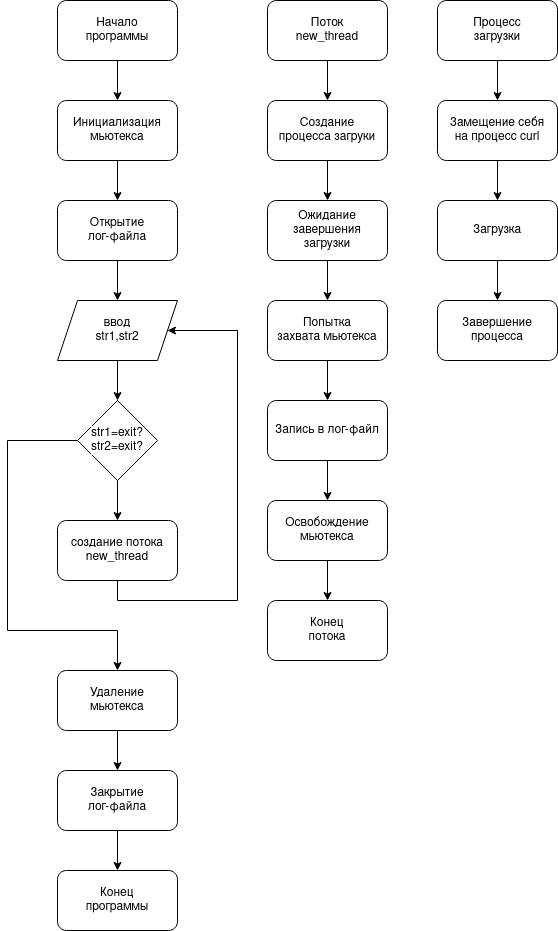

The diagram above was exported from draw.io. Its source (the exported page's mxGraphModel, read from the mxfile embedded in the PNG):
<mxGraphModel dx="1382" dy="786" grid="1" gridSize="10" guides="1" tooltips="1" connect="1" arrows="1" fold="1" page="1" pageScale="1" pageWidth="827" pageHeight="1169" math="0" shadow="0">
  <root>
    <mxCell id="0" />
    <mxCell id="1" parent="0" />
    <mxCell id="eg7t04AxRmVA-VP4p5Xp-3" style="edgeStyle=orthogonalEdgeStyle;rounded=0;orthogonalLoop=1;jettySize=auto;html=1;exitX=0.5;exitY=1;exitDx=0;exitDy=0;fontColor=default;strokeColor=default;labelBackgroundColor=default;" edge="1" parent="1" source="eg7t04AxRmVA-VP4p5Xp-1" target="eg7t04AxRmVA-VP4p5Xp-2">
      <mxGeometry relative="1" as="geometry" />
    </mxCell>
    <mxCell id="eg7t04AxRmVA-VP4p5Xp-1" value="&lt;div&gt;Начало &lt;br&gt;&lt;/div&gt;&lt;div&gt;программы&lt;/div&gt;" style="rounded=1;whiteSpace=wrap;html=1;fillColor=default;strokeColor=default;fontColor=default;labelBackgroundColor=default;" vertex="1" parent="1">
      <mxGeometry x="320" y="150" width="120" height="60" as="geometry" />
    </mxCell>
    <mxCell id="eg7t04AxRmVA-VP4p5Xp-5" style="edgeStyle=orthogonalEdgeStyle;rounded=0;orthogonalLoop=1;jettySize=auto;html=1;exitX=0.5;exitY=1;exitDx=0;exitDy=0;entryX=0.5;entryY=0;entryDx=0;entryDy=0;fontColor=default;strokeColor=default;labelBackgroundColor=default;" edge="1" parent="1" source="eg7t04AxRmVA-VP4p5Xp-2" target="eg7t04AxRmVA-VP4p5Xp-4">
      <mxGeometry relative="1" as="geometry" />
    </mxCell>
    <mxCell id="eg7t04AxRmVA-VP4p5Xp-2" value="&lt;div&gt;Инициализация &lt;br&gt;&lt;/div&gt;&lt;div&gt;мьютекса&lt;br&gt;&lt;/div&gt;" style="rounded=1;whiteSpace=wrap;html=1;fillColor=default;strokeColor=default;fontColor=default;labelBackgroundColor=default;" vertex="1" parent="1">
      <mxGeometry x="320" y="250" width="120" height="60" as="geometry" />
    </mxCell>
    <mxCell id="eg7t04AxRmVA-VP4p5Xp-12" style="edgeStyle=orthogonalEdgeStyle;rounded=0;orthogonalLoop=1;jettySize=auto;html=1;exitX=0.5;exitY=1;exitDx=0;exitDy=0;labelBackgroundColor=default;fontColor=default;strokeColor=default;" edge="1" parent="1" source="eg7t04AxRmVA-VP4p5Xp-4">
      <mxGeometry relative="1" as="geometry">
        <mxPoint x="380" y="450" as="targetPoint" />
      </mxGeometry>
    </mxCell>
    <mxCell id="eg7t04AxRmVA-VP4p5Xp-4" value="&lt;div&gt;Открытие&lt;/div&gt;&lt;div&gt;лог-файла&lt;br&gt;&lt;/div&gt;" style="rounded=1;whiteSpace=wrap;html=1;fontColor=default;strokeColor=default;fillColor=default;labelBackgroundColor=default;" vertex="1" parent="1">
      <mxGeometry x="320" y="350" width="120" height="60" as="geometry" />
    </mxCell>
    <mxCell id="eg7t04AxRmVA-VP4p5Xp-15" style="edgeStyle=orthogonalEdgeStyle;rounded=0;orthogonalLoop=1;jettySize=auto;html=1;exitX=0.5;exitY=1;exitDx=0;exitDy=0;labelBackgroundColor=default;fontColor=default;strokeColor=default;" edge="1" parent="1" source="eg7t04AxRmVA-VP4p5Xp-13" target="eg7t04AxRmVA-VP4p5Xp-14">
      <mxGeometry relative="1" as="geometry" />
    </mxCell>
    <mxCell id="eg7t04AxRmVA-VP4p5Xp-13" value="&lt;div&gt;ввод&lt;/div&gt;&lt;div&gt;str1,str2&lt;br&gt;&lt;/div&gt;" style="shape=parallelogram;perimeter=parallelogramPerimeter;whiteSpace=wrap;html=1;fixedSize=1;labelBackgroundColor=default;fontColor=default;strokeColor=default;fillColor=default;" vertex="1" parent="1">
      <mxGeometry x="320" y="450" width="120" height="60" as="geometry" />
    </mxCell>
    <mxCell id="eg7t04AxRmVA-VP4p5Xp-17" style="edgeStyle=orthogonalEdgeStyle;rounded=0;orthogonalLoop=1;jettySize=auto;html=1;exitX=0;exitY=0.5;exitDx=0;exitDy=0;labelBackgroundColor=default;fontColor=default;strokeColor=default;entryX=0.5;entryY=0;entryDx=0;entryDy=0;" edge="1" parent="1" source="eg7t04AxRmVA-VP4p5Xp-14" target="eg7t04AxRmVA-VP4p5Xp-18">
      <mxGeometry relative="1" as="geometry">
        <mxPoint x="260" y="880" as="targetPoint" />
        <Array as="points">
          <mxPoint x="270" y="590" />
          <mxPoint x="270" y="780" />
          <mxPoint x="380" y="780" />
        </Array>
      </mxGeometry>
    </mxCell>
    <mxCell id="eg7t04AxRmVA-VP4p5Xp-20" style="edgeStyle=orthogonalEdgeStyle;rounded=0;orthogonalLoop=1;jettySize=auto;html=1;exitX=0.5;exitY=1;exitDx=0;exitDy=0;labelBackgroundColor=default;fontColor=default;strokeColor=default;" edge="1" parent="1" source="eg7t04AxRmVA-VP4p5Xp-14" target="eg7t04AxRmVA-VP4p5Xp-19">
      <mxGeometry relative="1" as="geometry" />
    </mxCell>
    <mxCell id="eg7t04AxRmVA-VP4p5Xp-14" value="&lt;div&gt;str1=exit?&lt;/div&gt;&lt;div&gt;str2=exit?&lt;br&gt;&lt;/div&gt;" style="rhombus;whiteSpace=wrap;html=1;labelBackgroundColor=default;fontColor=default;strokeColor=default;fillColor=default;" vertex="1" parent="1">
      <mxGeometry x="340" y="550" width="80" height="80" as="geometry" />
    </mxCell>
    <mxCell id="eg7t04AxRmVA-VP4p5Xp-25" style="edgeStyle=orthogonalEdgeStyle;rounded=0;orthogonalLoop=1;jettySize=auto;html=1;exitX=0.5;exitY=1;exitDx=0;exitDy=0;entryX=0.5;entryY=0;entryDx=0;entryDy=0;labelBackgroundColor=default;fontColor=default;strokeColor=default;" edge="1" parent="1" source="eg7t04AxRmVA-VP4p5Xp-18" target="eg7t04AxRmVA-VP4p5Xp-24">
      <mxGeometry relative="1" as="geometry" />
    </mxCell>
    <mxCell id="eg7t04AxRmVA-VP4p5Xp-18" value="&lt;div&gt;Удаление &lt;br&gt;&lt;/div&gt;&lt;div&gt;мьютекса&lt;br&gt;&lt;/div&gt;" style="rounded=1;whiteSpace=wrap;html=1;fillColor=default;strokeColor=default;fontColor=default;labelBackgroundColor=default;" vertex="1" parent="1">
      <mxGeometry x="320" y="820" width="120" height="60" as="geometry" />
    </mxCell>
    <mxCell id="eg7t04AxRmVA-VP4p5Xp-21" style="edgeStyle=orthogonalEdgeStyle;rounded=0;orthogonalLoop=1;jettySize=auto;html=1;exitX=0.5;exitY=1;exitDx=0;exitDy=0;labelBackgroundColor=default;fontColor=default;strokeColor=default;entryX=1;entryY=0.5;entryDx=0;entryDy=0;" edge="1" parent="1" source="eg7t04AxRmVA-VP4p5Xp-19" target="eg7t04AxRmVA-VP4p5Xp-13">
      <mxGeometry relative="1" as="geometry">
        <mxPoint x="480" y="480" as="targetPoint" />
        <Array as="points">
          <mxPoint x="380" y="750" />
          <mxPoint x="500" y="750" />
          <mxPoint x="500" y="480" />
        </Array>
      </mxGeometry>
    </mxCell>
    <mxCell id="eg7t04AxRmVA-VP4p5Xp-19" value="&lt;div&gt;создание потока &lt;br&gt;&lt;/div&gt;&lt;div&gt;new_thread&lt;br&gt;&lt;/div&gt;" style="rounded=1;whiteSpace=wrap;html=1;fontColor=default;strokeColor=default;fillColor=default;labelBackgroundColor=default;" vertex="1" parent="1">
      <mxGeometry x="320" y="670" width="120" height="60" as="geometry" />
    </mxCell>
    <mxCell id="eg7t04AxRmVA-VP4p5Xp-27" style="edgeStyle=orthogonalEdgeStyle;rounded=0;orthogonalLoop=1;jettySize=auto;html=1;exitX=0.5;exitY=1;exitDx=0;exitDy=0;labelBackgroundColor=default;fontColor=default;strokeColor=default;" edge="1" parent="1" source="eg7t04AxRmVA-VP4p5Xp-24" target="eg7t04AxRmVA-VP4p5Xp-26">
      <mxGeometry relative="1" as="geometry" />
    </mxCell>
    <mxCell id="eg7t04AxRmVA-VP4p5Xp-24" value="&lt;div&gt;Закрытие&lt;br&gt;&lt;/div&gt;&lt;div&gt;лог-файла&lt;br&gt;&lt;/div&gt;" style="rounded=1;whiteSpace=wrap;html=1;fontColor=default;strokeColor=default;fillColor=default;labelBackgroundColor=default;" vertex="1" parent="1">
      <mxGeometry x="320" y="920" width="120" height="60" as="geometry" />
    </mxCell>
    <mxCell id="eg7t04AxRmVA-VP4p5Xp-26" value="&lt;div&gt;Конец&lt;/div&gt;&lt;div&gt;программы&lt;br&gt;&lt;/div&gt;" style="rounded=1;whiteSpace=wrap;html=1;fillColor=default;strokeColor=default;fontColor=default;labelBackgroundColor=default;" vertex="1" parent="1">
      <mxGeometry x="320" y="1020" width="120" height="60" as="geometry" />
    </mxCell>
    <mxCell id="eg7t04AxRmVA-VP4p5Xp-30" style="edgeStyle=orthogonalEdgeStyle;rounded=0;orthogonalLoop=1;jettySize=auto;html=1;exitX=0.5;exitY=1;exitDx=0;exitDy=0;labelBackgroundColor=default;fontColor=default;strokeColor=default;" edge="1" parent="1" source="eg7t04AxRmVA-VP4p5Xp-28" target="eg7t04AxRmVA-VP4p5Xp-29">
      <mxGeometry relative="1" as="geometry" />
    </mxCell>
    <mxCell id="eg7t04AxRmVA-VP4p5Xp-28" value="&lt;div&gt;Поток &lt;br&gt;&lt;/div&gt;&lt;div&gt;new_thread&lt;br&gt;&lt;/div&gt;" style="rounded=1;whiteSpace=wrap;html=1;fillColor=default;strokeColor=default;fontColor=default;labelBackgroundColor=default;" vertex="1" parent="1">
      <mxGeometry x="530" y="150" width="120" height="60" as="geometry" />
    </mxCell>
    <mxCell id="eg7t04AxRmVA-VP4p5Xp-32" style="edgeStyle=orthogonalEdgeStyle;rounded=0;orthogonalLoop=1;jettySize=auto;html=1;exitX=0.5;exitY=1;exitDx=0;exitDy=0;labelBackgroundColor=default;fontColor=default;strokeColor=default;" edge="1" parent="1" source="eg7t04AxRmVA-VP4p5Xp-29" target="eg7t04AxRmVA-VP4p5Xp-31">
      <mxGeometry relative="1" as="geometry" />
    </mxCell>
    <mxCell id="eg7t04AxRmVA-VP4p5Xp-29" value="&lt;div&gt;Создание&lt;/div&gt;&lt;div&gt;процесса загруки&lt;br&gt;&lt;/div&gt;" style="rounded=1;whiteSpace=wrap;html=1;fillColor=default;strokeColor=default;fontColor=default;labelBackgroundColor=default;" vertex="1" parent="1">
      <mxGeometry x="530" y="250" width="120" height="60" as="geometry" />
    </mxCell>
    <mxCell id="eg7t04AxRmVA-VP4p5Xp-34" style="edgeStyle=orthogonalEdgeStyle;rounded=0;orthogonalLoop=1;jettySize=auto;html=1;exitX=0.5;exitY=1;exitDx=0;exitDy=0;entryX=0.5;entryY=0;entryDx=0;entryDy=0;labelBackgroundColor=default;fontColor=default;strokeColor=default;" edge="1" parent="1" source="eg7t04AxRmVA-VP4p5Xp-31" target="eg7t04AxRmVA-VP4p5Xp-33">
      <mxGeometry relative="1" as="geometry" />
    </mxCell>
    <mxCell id="eg7t04AxRmVA-VP4p5Xp-31" value="&lt;div&gt;Ожидание&lt;/div&gt;&lt;div&gt;завершения &lt;br&gt;&lt;/div&gt;&lt;div&gt;загрузки&lt;br&gt;&lt;/div&gt;" style="rounded=1;whiteSpace=wrap;html=1;fillColor=default;strokeColor=default;fontColor=default;labelBackgroundColor=default;" vertex="1" parent="1">
      <mxGeometry x="530" y="350" width="120" height="60" as="geometry" />
    </mxCell>
    <mxCell id="eg7t04AxRmVA-VP4p5Xp-36" style="edgeStyle=orthogonalEdgeStyle;rounded=0;orthogonalLoop=1;jettySize=auto;html=1;exitX=0.5;exitY=1;exitDx=0;exitDy=0;labelBackgroundColor=default;fontColor=default;strokeColor=default;" edge="1" parent="1" source="eg7t04AxRmVA-VP4p5Xp-33" target="eg7t04AxRmVA-VP4p5Xp-35">
      <mxGeometry relative="1" as="geometry" />
    </mxCell>
    <mxCell id="eg7t04AxRmVA-VP4p5Xp-33" value="&lt;div&gt;Попытка &lt;br&gt;&lt;/div&gt;&lt;div&gt;захвата мьютекса&lt;br&gt;&lt;/div&gt;" style="rounded=1;whiteSpace=wrap;html=1;fillColor=default;strokeColor=default;fontColor=default;labelBackgroundColor=default;" vertex="1" parent="1">
      <mxGeometry x="530" y="450" width="120" height="60" as="geometry" />
    </mxCell>
    <mxCell id="eg7t04AxRmVA-VP4p5Xp-38" style="edgeStyle=orthogonalEdgeStyle;rounded=0;orthogonalLoop=1;jettySize=auto;html=1;exitX=0.5;exitY=1;exitDx=0;exitDy=0;labelBackgroundColor=default;fontColor=default;strokeColor=default;" edge="1" parent="1" source="eg7t04AxRmVA-VP4p5Xp-35" target="eg7t04AxRmVA-VP4p5Xp-37">
      <mxGeometry relative="1" as="geometry" />
    </mxCell>
    <mxCell id="eg7t04AxRmVA-VP4p5Xp-35" value="Запись в лог-файл" style="rounded=1;whiteSpace=wrap;html=1;fillColor=default;strokeColor=default;fontColor=default;labelBackgroundColor=default;" vertex="1" parent="1">
      <mxGeometry x="530" y="550" width="120" height="60" as="geometry" />
    </mxCell>
    <mxCell id="eg7t04AxRmVA-VP4p5Xp-40" style="edgeStyle=orthogonalEdgeStyle;rounded=0;orthogonalLoop=1;jettySize=auto;html=1;exitX=0.5;exitY=1;exitDx=0;exitDy=0;labelBackgroundColor=default;fontColor=default;strokeColor=default;" edge="1" parent="1" source="eg7t04AxRmVA-VP4p5Xp-37" target="eg7t04AxRmVA-VP4p5Xp-39">
      <mxGeometry relative="1" as="geometry" />
    </mxCell>
    <mxCell id="eg7t04AxRmVA-VP4p5Xp-37" value="&lt;div&gt;Освобождение &lt;br&gt;&lt;/div&gt;&lt;div&gt;мьютекса&lt;br&gt;&lt;/div&gt;" style="rounded=1;whiteSpace=wrap;html=1;fillColor=default;strokeColor=default;fontColor=default;labelBackgroundColor=default;" vertex="1" parent="1">
      <mxGeometry x="530" y="650" width="120" height="60" as="geometry" />
    </mxCell>
    <mxCell id="eg7t04AxRmVA-VP4p5Xp-39" value="&lt;div&gt;Конец&lt;/div&gt;&lt;div&gt;потока&lt;br&gt;&lt;/div&gt;" style="rounded=1;whiteSpace=wrap;html=1;fillColor=default;strokeColor=default;fontColor=default;labelBackgroundColor=default;" vertex="1" parent="1">
      <mxGeometry x="530" y="750" width="120" height="60" as="geometry" />
    </mxCell>
    <mxCell id="eg7t04AxRmVA-VP4p5Xp-47" style="edgeStyle=orthogonalEdgeStyle;rounded=0;orthogonalLoop=1;jettySize=auto;html=1;exitX=0.5;exitY=1;exitDx=0;exitDy=0;labelBackgroundColor=default;fontColor=default;strokeColor=default;" edge="1" parent="1" source="eg7t04AxRmVA-VP4p5Xp-41" target="eg7t04AxRmVA-VP4p5Xp-43">
      <mxGeometry relative="1" as="geometry" />
    </mxCell>
    <mxCell id="eg7t04AxRmVA-VP4p5Xp-41" value="&lt;div&gt;Процесс&lt;/div&gt;&lt;div&gt;загрузки&lt;br&gt;&lt;/div&gt;" style="rounded=1;whiteSpace=wrap;html=1;fillColor=default;strokeColor=default;fontColor=default;labelBackgroundColor=default;" vertex="1" parent="1">
      <mxGeometry x="700" y="150" width="120" height="60" as="geometry" />
    </mxCell>
    <mxCell id="eg7t04AxRmVA-VP4p5Xp-42" style="edgeStyle=orthogonalEdgeStyle;rounded=0;orthogonalLoop=1;jettySize=auto;html=1;exitX=0.5;exitY=1;exitDx=0;exitDy=0;labelBackgroundColor=default;fontColor=default;strokeColor=default;" edge="1" parent="1" source="eg7t04AxRmVA-VP4p5Xp-43" target="eg7t04AxRmVA-VP4p5Xp-45">
      <mxGeometry relative="1" as="geometry" />
    </mxCell>
    <mxCell id="eg7t04AxRmVA-VP4p5Xp-43" value="&lt;div&gt;Замещение себя&lt;/div&gt;&lt;div&gt;на процесс curl&lt;br&gt;&lt;/div&gt;" style="rounded=1;whiteSpace=wrap;html=1;fillColor=default;strokeColor=default;fontColor=default;labelBackgroundColor=default;" vertex="1" parent="1">
      <mxGeometry x="700" y="250" width="120" height="60" as="geometry" />
    </mxCell>
    <mxCell id="eg7t04AxRmVA-VP4p5Xp-44" style="edgeStyle=orthogonalEdgeStyle;rounded=0;orthogonalLoop=1;jettySize=auto;html=1;exitX=0.5;exitY=1;exitDx=0;exitDy=0;entryX=0.5;entryY=0;entryDx=0;entryDy=0;labelBackgroundColor=default;fontColor=default;strokeColor=default;" edge="1" parent="1" source="eg7t04AxRmVA-VP4p5Xp-45" target="eg7t04AxRmVA-VP4p5Xp-46">
      <mxGeometry relative="1" as="geometry" />
    </mxCell>
    <mxCell id="eg7t04AxRmVA-VP4p5Xp-45" value="Загрузка" style="rounded=1;whiteSpace=wrap;html=1;fillColor=default;strokeColor=default;fontColor=default;labelBackgroundColor=default;" vertex="1" parent="1">
      <mxGeometry x="700" y="350" width="120" height="60" as="geometry" />
    </mxCell>
    <mxCell id="eg7t04AxRmVA-VP4p5Xp-46" value="&lt;div&gt;Завершение&lt;/div&gt;&lt;div&gt;процесса&lt;br&gt;&lt;/div&gt;" style="rounded=1;whiteSpace=wrap;html=1;fillColor=default;strokeColor=default;fontColor=default;labelBackgroundColor=default;" vertex="1" parent="1">
      <mxGeometry x="700" y="450" width="120" height="60" as="geometry" />
    </mxCell>
  </root>
</mxGraphModel>